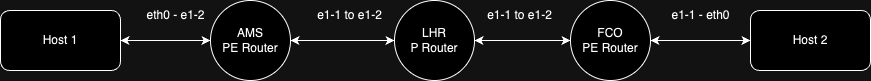

The diagram above was exported from draw.io. Its source (the exported page's mxGraphModel, read from the mxfile embedded in the PNG):
<mxGraphModel dx="1242" dy="762" grid="1" gridSize="10" guides="1" tooltips="1" connect="1" arrows="1" fold="1" page="1" pageScale="1" pageWidth="827" pageHeight="1169" math="0" shadow="0">
  <root>
    <mxCell id="0" />
    <mxCell id="1" parent="0" />
    <mxCell id="5DerP6V4fthYTrPDHwrL-7" value="" style="edgeStyle=orthogonalEdgeStyle;rounded=0;orthogonalLoop=1;jettySize=auto;html=1;startArrow=classic;startFill=1;" edge="1" parent="1" source="5DerP6V4fthYTrPDHwrL-1" target="5DerP6V4fthYTrPDHwrL-2">
      <mxGeometry relative="1" as="geometry" />
    </mxCell>
    <mxCell id="5DerP6V4fthYTrPDHwrL-1" value="Host 1" style="rounded=1;whiteSpace=wrap;html=1;" vertex="1" parent="1">
      <mxGeometry x="100" y="330" width="120" height="60" as="geometry" />
    </mxCell>
    <mxCell id="5DerP6V4fthYTrPDHwrL-4" value="" style="edgeStyle=orthogonalEdgeStyle;rounded=0;orthogonalLoop=1;jettySize=auto;html=1;startArrow=classic;startFill=1;" edge="1" parent="1" source="5DerP6V4fthYTrPDHwrL-2" target="5DerP6V4fthYTrPDHwrL-3">
      <mxGeometry relative="1" as="geometry" />
    </mxCell>
    <mxCell id="5DerP6V4fthYTrPDHwrL-2" value="&lt;div&gt;AMS&lt;/div&gt;PE Router" style="ellipse;whiteSpace=wrap;html=1;aspect=fixed;" vertex="1" parent="1">
      <mxGeometry x="310" y="320" width="80" height="80" as="geometry" />
    </mxCell>
    <mxCell id="5DerP6V4fthYTrPDHwrL-6" value="" style="edgeStyle=orthogonalEdgeStyle;rounded=0;orthogonalLoop=1;jettySize=auto;html=1;startArrow=classic;startFill=1;" edge="1" parent="1" source="5DerP6V4fthYTrPDHwrL-3" target="5DerP6V4fthYTrPDHwrL-5">
      <mxGeometry relative="1" as="geometry" />
    </mxCell>
    <mxCell id="5DerP6V4fthYTrPDHwrL-3" value="&lt;div&gt;LHR&lt;/div&gt;P Router" style="ellipse;whiteSpace=wrap;html=1;" vertex="1" parent="1">
      <mxGeometry x="494" y="320" width="80" height="80" as="geometry" />
    </mxCell>
    <mxCell id="5DerP6V4fthYTrPDHwrL-5" value="&lt;div&gt;FCO&lt;/div&gt;PE Router" style="ellipse;whiteSpace=wrap;html=1;" vertex="1" parent="1">
      <mxGeometry x="670" y="320" width="80" height="80" as="geometry" />
    </mxCell>
    <mxCell id="5DerP6V4fthYTrPDHwrL-8" value="" style="edgeStyle=orthogonalEdgeStyle;rounded=0;orthogonalLoop=1;jettySize=auto;html=1;startArrow=classic;startFill=1;entryX=1;entryY=0.5;entryDx=0;entryDy=0;" edge="1" parent="1" source="5DerP6V4fthYTrPDHwrL-9" target="5DerP6V4fthYTrPDHwrL-5">
      <mxGeometry relative="1" as="geometry">
        <mxPoint x="1004" y="360" as="targetPoint" />
      </mxGeometry>
    </mxCell>
    <mxCell id="5DerP6V4fthYTrPDHwrL-9" value="Host 2" style="rounded=1;whiteSpace=wrap;html=1;" vertex="1" parent="1">
      <mxGeometry x="850" y="330" width="120" height="60" as="geometry" />
    </mxCell>
    <mxCell id="5DerP6V4fthYTrPDHwrL-10" value="e1-1 to e1-2" style="text;html=1;align=center;verticalAlign=middle;resizable=0;points=[];autosize=1;strokeColor=none;fillColor=none;" vertex="1" parent="1">
      <mxGeometry x="404" y="320" width="90" height="30" as="geometry" />
    </mxCell>
    <mxCell id="5DerP6V4fthYTrPDHwrL-11" value="e1-1 to e1-2" style="text;html=1;align=center;verticalAlign=middle;resizable=0;points=[];autosize=1;strokeColor=none;fillColor=none;" vertex="1" parent="1">
      <mxGeometry x="574" y="320" width="90" height="30" as="geometry" />
    </mxCell>
    <mxCell id="5DerP6V4fthYTrPDHwrL-12" value="e1-1 - eth0" style="text;html=1;align=center;verticalAlign=middle;resizable=0;points=[];autosize=1;strokeColor=none;fillColor=none;" vertex="1" parent="1">
      <mxGeometry x="760" y="320" width="80" height="30" as="geometry" />
    </mxCell>
    <mxCell id="5DerP6V4fthYTrPDHwrL-13" value="eth0 - e1-2" style="text;html=1;align=center;verticalAlign=middle;resizable=0;points=[];autosize=1;strokeColor=none;fillColor=none;" vertex="1" parent="1">
      <mxGeometry x="235" y="320" width="80" height="30" as="geometry" />
    </mxCell>
  </root>
</mxGraphModel>